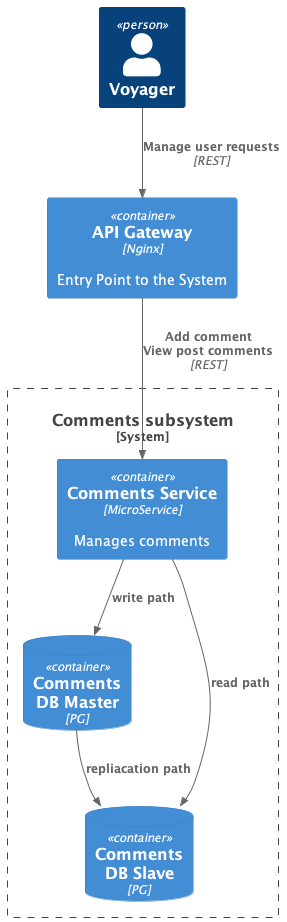

The diagram above was rendered by PlantUML. Its source (embedded in the PNG):
@startuml voyager_social_network_c4_context
!include <C4/C4_Container>

Person(user, "Voyager")
Container(apiGateway, "API Gateway", "Nginx", "Entry Point to the System")


System_Boundary(commentsSystem, "Comments subsystem") {
    Container(commentsSrv, "Comments Service", "MicroService", "Manages comments")
    ContainerDb(commentsDBMaster, "Comments\nDB Master", "PG", "")
    ContainerDb(commentsDBSlave, "Comments\nDB Slave", "PG", "")
}

Rel(user, apiGateway, "Manage user requests", "REST")
Rel(apiGateway, commentsSrv, "Add comment\nView post comments", "REST")
Rel(commentsSrv, commentsDBMaster, "write path", "")
Rel(commentsSrv, commentsDBSlave, "read path", "")
Rel(commentsDBMaster, commentsDBSlave, "repliacation path", "")
@enduml